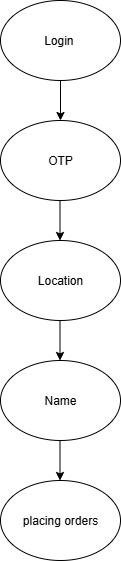

The diagram above was exported from draw.io. Its source (the exported page's mxGraphModel, read from the mxfile embedded in the PNG):
<mxGraphModel dx="1158" dy="586" grid="1" gridSize="10" guides="1" tooltips="1" connect="1" arrows="1" fold="1" page="1" pageScale="1" pageWidth="850" pageHeight="1100" math="0" shadow="0">
  <root>
    <mxCell id="0" />
    <mxCell id="1" parent="0" />
    <mxCell id="vjrnNgivQGeU4k4G7dxM-1" value="Login&amp;nbsp;" style="ellipse;whiteSpace=wrap;html=1;" vertex="1" parent="1">
      <mxGeometry x="305" y="50" width="120" height="80" as="geometry" />
    </mxCell>
    <mxCell id="vjrnNgivQGeU4k4G7dxM-2" value="OTP" style="ellipse;whiteSpace=wrap;html=1;" vertex="1" parent="1">
      <mxGeometry x="305" y="170" width="120" height="80" as="geometry" />
    </mxCell>
    <mxCell id="vjrnNgivQGeU4k4G7dxM-3" value="Location" style="ellipse;whiteSpace=wrap;html=1;" vertex="1" parent="1">
      <mxGeometry x="305" y="290" width="120" height="80" as="geometry" />
    </mxCell>
    <mxCell id="vjrnNgivQGeU4k4G7dxM-4" value="Name" style="ellipse;whiteSpace=wrap;html=1;" vertex="1" parent="1">
      <mxGeometry x="305" y="410" width="120" height="80" as="geometry" />
    </mxCell>
    <mxCell id="vjrnNgivQGeU4k4G7dxM-5" value="placing orders" style="ellipse;whiteSpace=wrap;html=1;" vertex="1" parent="1">
      <mxGeometry x="305" y="530" width="120" height="80" as="geometry" />
    </mxCell>
    <mxCell id="vjrnNgivQGeU4k4G7dxM-6" value="" style="endArrow=classic;html=1;rounded=0;entryX=0.5;entryY=0;entryDx=0;entryDy=0;exitX=0.5;exitY=1;exitDx=0;exitDy=0;" edge="1" parent="1" source="vjrnNgivQGeU4k4G7dxM-1" target="vjrnNgivQGeU4k4G7dxM-2">
      <mxGeometry width="50" height="50" relative="1" as="geometry">
        <mxPoint x="390" y="160" as="sourcePoint" />
        <mxPoint x="440" y="110" as="targetPoint" />
      </mxGeometry>
    </mxCell>
    <mxCell id="vjrnNgivQGeU4k4G7dxM-7" value="" style="endArrow=classic;html=1;rounded=0;entryX=0.5;entryY=0;entryDx=0;entryDy=0;exitX=0.5;exitY=1;exitDx=0;exitDy=0;" edge="1" parent="1">
      <mxGeometry width="50" height="50" relative="1" as="geometry">
        <mxPoint x="364.5" y="370" as="sourcePoint" />
        <mxPoint x="364.5" y="410" as="targetPoint" />
      </mxGeometry>
    </mxCell>
    <mxCell id="vjrnNgivQGeU4k4G7dxM-8" value="" style="endArrow=classic;html=1;rounded=0;entryX=0.5;entryY=0;entryDx=0;entryDy=0;exitX=0.5;exitY=1;exitDx=0;exitDy=0;" edge="1" parent="1">
      <mxGeometry width="50" height="50" relative="1" as="geometry">
        <mxPoint x="364.5" y="250" as="sourcePoint" />
        <mxPoint x="364.5" y="290" as="targetPoint" />
      </mxGeometry>
    </mxCell>
    <mxCell id="vjrnNgivQGeU4k4G7dxM-9" value="" style="endArrow=classic;html=1;rounded=0;entryX=0.5;entryY=0;entryDx=0;entryDy=0;exitX=0.5;exitY=1;exitDx=0;exitDy=0;" edge="1" parent="1">
      <mxGeometry width="50" height="50" relative="1" as="geometry">
        <mxPoint x="364.5" y="490" as="sourcePoint" />
        <mxPoint x="364.5" y="530" as="targetPoint" />
      </mxGeometry>
    </mxCell>
  </root>
</mxGraphModel>